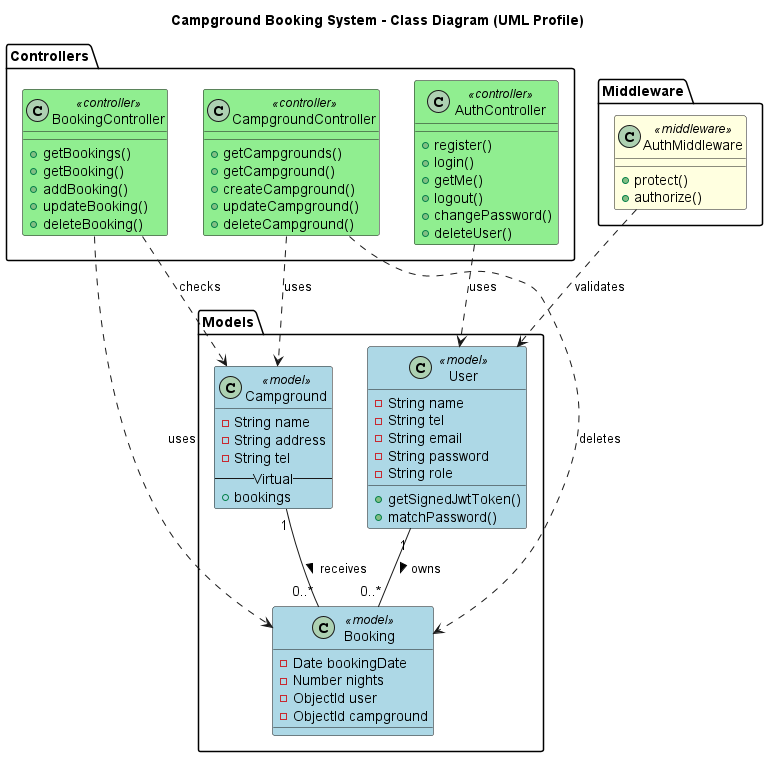

The diagram above was rendered by PlantUML. Its source (embedded in the PNG):
@startuml Campground Booking System
title Campground Booking System - Class Diagram (UML Profile)

' --- Stereotypes Definition ---
skinparam class {
    BackgroundColor<<model>> LightBlue
    BackgroundColor<<controller>> LightGreen
    BackgroundColor<<middleware>> LightYellow
}

' --- Classes ---

package "Models" {
    class User <<model>> {
        -String name
        -String tel
        -String email
        -String password
        -String role
        +getSignedJwtToken()
        +matchPassword()
    }

    class Campground <<model>> {
        -String name
        -String address
        -String tel
        -- Virtual --
        +bookings
    }

    class Booking <<model>> {
        -Date bookingDate
        -Number nights
        -ObjectId user
        -ObjectId campground
    }
}

package "Controllers" {
    class AuthController <<controller>> {
        +register()
        +login()
        +getMe()
        +logout()
        +changePassword()
        +deleteUser()
    }

    class CampgroundController <<controller>> {
        +getCampgrounds()
        +getCampground()
        +createCampground()
        +updateCampground()
        +deleteCampground()
    }

    class BookingController <<controller>> {
        +getBookings()
        +getBooking()
        +addBooking()
        +updateBooking()
        +deleteBooking()
    }
}

package "Middleware" {
    class AuthMiddleware <<middleware>> {
        +protect()
        +authorize()
    }
}

' --- Relationships ---

' Controllers use Models
AuthController ..> User : uses
CampgroundController ..> Campground : uses
CampgroundController ..> Booking : deletes
BookingController ..> Booking : uses
BookingController ..> Campground : checks

' Middleware interacts with Models
AuthMiddleware ..> User : validates

' Model Relationships
User "1" -- "0..*" Booking : owns >
Campground "1" -- "0..*" Booking : receives >

@enduml